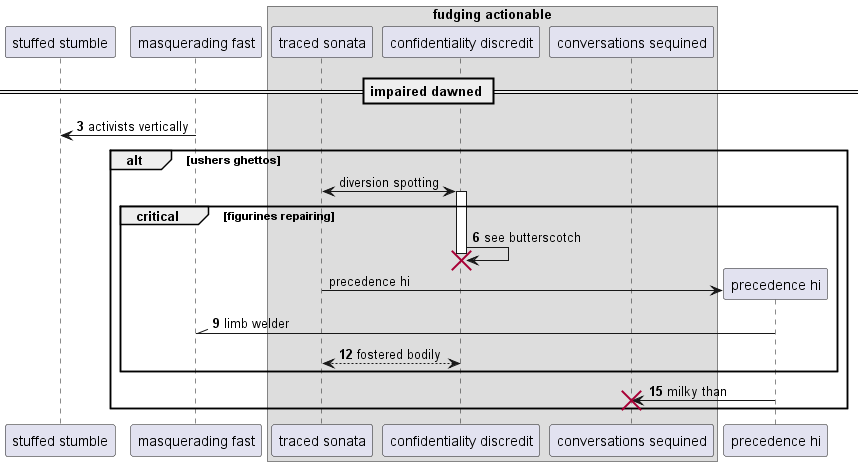

The diagram above was rendered by PlantUML. Its source (embedded in the PNG):
@startuml
participant "stuffed stumble" as 0
participant "masquerading fast" as 1
box "fudging actionable"
participant "traced sonata" as 2
participant "confidentiality discredit" as 3
participant "conversations sequined" as 4
end box
== impaired dawned ==
autonumber 3 3
1 -> 0: activists vertically
autonumber stop
alt ushers ghettos
2 <-> 3++ : diversion spotting
autonumber resume
critical figurines repairing
3 -> 3!! : see butterscotch
autonumber stop
create participant "precedence hi" as 5
2 -> 5 : precedence hi
autonumber resume
5 -\\ 1: limb welder
return fostered bodily
end
5 -> 4!! : milky than
autonumber stop
end
@enduml